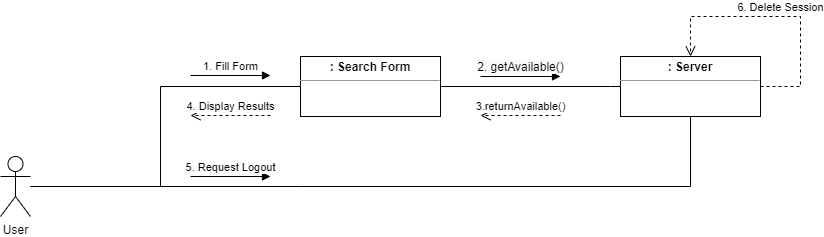

The diagram above was exported from draw.io. Its source (the exported page's mxGraphModel, read from the mxfile embedded in the PNG):
<mxGraphModel dx="1038" dy="649" grid="1" gridSize="10" guides="1" tooltips="1" connect="1" arrows="1" fold="1" page="1" pageScale="1" pageWidth="850" pageHeight="1100" math="0" shadow="0">
  <root>
    <mxCell id="0" />
    <mxCell id="1" parent="0" />
    <mxCell id="kM7OM5o-GueRodNnrOpa-1" value="&lt;p style=&quot;margin:0px;margin-top:4px;text-align:center;&quot;&gt;&lt;b&gt;: Search Form&lt;/b&gt;&lt;/p&gt;&lt;hr size=&quot;1&quot;&gt;&lt;div style=&quot;height:2px;&quot;&gt;&lt;/div&gt;" style="verticalAlign=top;align=left;overflow=fill;fontSize=12;fontFamily=Helvetica;html=1;" parent="1" vertex="1">
      <mxGeometry x="360" y="200" width="140" height="60" as="geometry" />
    </mxCell>
    <mxCell id="kM7OM5o-GueRodNnrOpa-2" value="User" style="shape=umlActor;verticalLabelPosition=bottom;verticalAlign=top;html=1;" parent="1" vertex="1">
      <mxGeometry x="60" y="300" width="30" height="60" as="geometry" />
    </mxCell>
    <mxCell id="kM7OM5o-GueRodNnrOpa-4" value="" style="endArrow=none;html=1;rounded=0;" parent="1" source="kM7OM5o-GueRodNnrOpa-2" edge="1">
      <mxGeometry width="50" height="50" relative="1" as="geometry">
        <mxPoint x="200" y="360" as="sourcePoint" />
        <mxPoint x="360" y="230" as="targetPoint" />
        <Array as="points">
          <mxPoint x="220" y="330" />
          <mxPoint x="220" y="230" />
        </Array>
      </mxGeometry>
    </mxCell>
    <mxCell id="kM7OM5o-GueRodNnrOpa-8" value="" style="endArrow=none;html=1;rounded=0;entryX=1;entryY=0.5;entryDx=0;entryDy=0;exitX=0;exitY=0.5;exitDx=0;exitDy=0;" parent="1" source="kM7OM5o-GueRodNnrOpa-9" target="kM7OM5o-GueRodNnrOpa-1" edge="1">
      <mxGeometry width="50" height="50" relative="1" as="geometry">
        <mxPoint x="800" y="340" as="sourcePoint" />
        <mxPoint x="710" y="260" as="targetPoint" />
        <Array as="points">
          <mxPoint x="670" y="230" />
        </Array>
      </mxGeometry>
    </mxCell>
    <mxCell id="kM7OM5o-GueRodNnrOpa-9" value="&lt;p style=&quot;margin:0px;margin-top:4px;text-align:center;&quot;&gt;&lt;b&gt;: Server&lt;/b&gt;&lt;/p&gt;&lt;hr size=&quot;1&quot;&gt;&lt;div style=&quot;height:2px;&quot;&gt;&lt;/div&gt;" style="verticalAlign=top;align=left;overflow=fill;fontSize=12;fontFamily=Helvetica;html=1;" parent="1" vertex="1">
      <mxGeometry x="680" y="200" width="140" height="60" as="geometry" />
    </mxCell>
    <mxCell id="kM7OM5o-GueRodNnrOpa-16" value="3.returnAvailable()" style="html=1;verticalAlign=bottom;endArrow=open;dashed=1;endSize=8;rounded=0;" parent="1" edge="1">
      <mxGeometry relative="1" as="geometry">
        <mxPoint x="620" y="259" as="sourcePoint" />
        <mxPoint x="540" y="259" as="targetPoint" />
      </mxGeometry>
    </mxCell>
    <mxCell id="kM7OM5o-GueRodNnrOpa-18" value="1. Fill Form" style="html=1;verticalAlign=bottom;endArrow=block;rounded=0;" parent="1" edge="1">
      <mxGeometry width="80" relative="1" as="geometry">
        <mxPoint x="250" y="219" as="sourcePoint" />
        <mxPoint x="330" y="219" as="targetPoint" />
      </mxGeometry>
    </mxCell>
    <mxCell id="kM7OM5o-GueRodNnrOpa-20" value="&lt;span style=&quot;font-size: 12px; background-color: rgb(248, 249, 250);&quot;&gt;2. getAvailable()&lt;/span&gt;" style="html=1;verticalAlign=bottom;endArrow=block;rounded=0;" parent="1" edge="1">
      <mxGeometry width="80" relative="1" as="geometry">
        <mxPoint x="540" y="220" as="sourcePoint" />
        <mxPoint x="620" y="220" as="targetPoint" />
      </mxGeometry>
    </mxCell>
    <mxCell id="kM7OM5o-GueRodNnrOpa-32" value="4. Display Results" style="html=1;verticalAlign=bottom;endArrow=open;dashed=1;endSize=8;rounded=0;" parent="1" edge="1">
      <mxGeometry relative="1" as="geometry">
        <mxPoint x="330" y="259" as="sourcePoint" />
        <mxPoint x="250" y="259" as="targetPoint" />
      </mxGeometry>
    </mxCell>
    <mxCell id="kM7OM5o-GueRodNnrOpa-37" value="" style="endArrow=none;html=1;rounded=0;entryX=0.5;entryY=1;entryDx=0;entryDy=0;" parent="1" target="kM7OM5o-GueRodNnrOpa-9" edge="1">
      <mxGeometry width="50" height="50" relative="1" as="geometry">
        <mxPoint x="90" y="330" as="sourcePoint" />
        <mxPoint x="470" y="370" as="targetPoint" />
        <Array as="points">
          <mxPoint x="220" y="330" />
          <mxPoint x="360" y="330" />
          <mxPoint x="750" y="330" />
        </Array>
      </mxGeometry>
    </mxCell>
    <mxCell id="kM7OM5o-GueRodNnrOpa-38" value="5. Request Logout" style="html=1;verticalAlign=bottom;endArrow=block;rounded=0;" parent="1" edge="1">
      <mxGeometry width="80" relative="1" as="geometry">
        <mxPoint x="250" y="320" as="sourcePoint" />
        <mxPoint x="330" y="320" as="targetPoint" />
      </mxGeometry>
    </mxCell>
    <mxCell id="kM7OM5o-GueRodNnrOpa-39" value="6. Delete Session" style="html=1;verticalAlign=bottom;endArrow=open;dashed=1;endSize=8;rounded=0;exitX=1;exitY=0.5;exitDx=0;exitDy=0;entryX=0.5;entryY=0;entryDx=0;entryDy=0;" parent="1" edge="1" target="kM7OM5o-GueRodNnrOpa-9" source="kM7OM5o-GueRodNnrOpa-9">
      <mxGeometry relative="1" as="geometry">
        <mxPoint x="890" y="340" as="sourcePoint" />
        <mxPoint x="810" y="340" as="targetPoint" />
        <Array as="points">
          <mxPoint x="860" y="230" />
          <mxPoint x="860" y="160" />
          <mxPoint x="750" y="160" />
        </Array>
      </mxGeometry>
    </mxCell>
  </root>
</mxGraphModel>